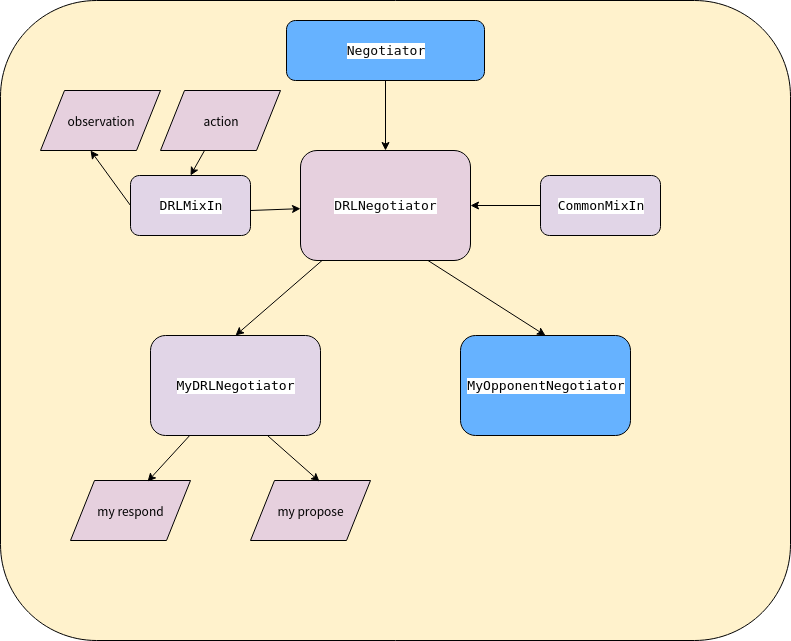

The diagram above was exported from draw.io. Its source (the exported page's mxGraphModel, read from the mxfile embedded in the PNG):
<mxGraphModel dx="1581" dy="808" grid="1" gridSize="10" guides="1" tooltips="1" connect="1" arrows="1" fold="1" page="1" pageScale="1" pageWidth="827" pageHeight="1169" math="0" shadow="0">
  <root>
    <mxCell id="0" />
    <mxCell id="1" parent="0" />
    <mxCell id="STF2XzqA4mqvGn46uijJ-1" value="" style="rounded=1;whiteSpace=wrap;html=1;fillColor=#FFF2CC;" vertex="1" parent="1">
      <mxGeometry x="20" y="20" width="790" height="640" as="geometry" />
    </mxCell>
    <mxCell id="STF2XzqA4mqvGn46uijJ-2" value="&lt;pre style=&quot;background-color: #ffffff ; color: #080808 ; font-family: &amp;#34;jetbrains mono&amp;#34; , monospace ; font-size: 9.8pt&quot;&gt;DRLNegotiator&lt;/pre&gt;" style="rounded=1;whiteSpace=wrap;html=1;fillColor=#E6D0DE;" vertex="1" parent="1">
      <mxGeometry x="320" y="170" width="170" height="110" as="geometry" />
    </mxCell>
    <mxCell id="STF2XzqA4mqvGn46uijJ-3" value="&lt;pre style=&quot;background-color: #ffffff ; color: #080808 ; font-family: &amp;#34;jetbrains mono&amp;#34; , monospace ; font-size: 9.8pt&quot;&gt;&lt;span style=&quot;color: #000000&quot;&gt;MyDRLNegotiator&lt;/span&gt;&lt;/pre&gt;" style="rounded=1;whiteSpace=wrap;html=1;fillColor=#E1D5E7;" vertex="1" parent="1">
      <mxGeometry x="170" y="355" width="170" height="100" as="geometry" />
    </mxCell>
    <mxCell id="STF2XzqA4mqvGn46uijJ-4" value="&lt;pre style=&quot;background-color: #ffffff ; color: #080808 ; font-family: &amp;#34;jetbrains mono&amp;#34; , monospace ; font-size: 9.8pt&quot;&gt;Negotiator&lt;/pre&gt;" style="rounded=1;whiteSpace=wrap;html=1;fillColor=#66B2FF;" vertex="1" parent="1">
      <mxGeometry x="306" y="40" width="198" height="60" as="geometry" />
    </mxCell>
    <mxCell id="STF2XzqA4mqvGn46uijJ-7" value="&lt;pre style=&quot;background-color: #ffffff ; color: #080808 ; font-family: &amp;#34;jetbrains mono&amp;#34; , monospace ; font-size: 9.8pt&quot;&gt;&lt;span style=&quot;color: #000000&quot;&gt;MyOpponentNegotiator&lt;/span&gt;&lt;/pre&gt;" style="rounded=1;whiteSpace=wrap;html=1;fillColor=#66B2FF;" vertex="1" parent="1">
      <mxGeometry x="480" y="355" width="170" height="100" as="geometry" />
    </mxCell>
    <mxCell id="STF2XzqA4mqvGn46uijJ-8" value="" style="endArrow=classic;html=1;exitX=0.5;exitY=1;exitDx=0;exitDy=0;entryX=0.5;entryY=0;entryDx=0;entryDy=0;" edge="1" parent="1" source="STF2XzqA4mqvGn46uijJ-4" target="STF2XzqA4mqvGn46uijJ-2">
      <mxGeometry width="50" height="50" relative="1" as="geometry">
        <mxPoint x="205" y="200" as="sourcePoint" />
        <mxPoint x="255" y="150" as="targetPoint" />
      </mxGeometry>
    </mxCell>
    <mxCell id="STF2XzqA4mqvGn46uijJ-9" value="&lt;pre style=&quot;background-color: #ffffff ; color: #080808 ; font-family: &amp;#34;jetbrains mono&amp;#34; , monospace ; font-size: 9.8pt&quot;&gt;&lt;span style=&quot;color: #000000&quot;&gt;DRLMixIn&lt;/span&gt;&lt;/pre&gt;" style="rounded=1;whiteSpace=wrap;html=1;fillColor=#E1D5E7;" vertex="1" parent="1">
      <mxGeometry x="150" y="195" width="120" height="60" as="geometry" />
    </mxCell>
    <mxCell id="STF2XzqA4mqvGn46uijJ-10" value="&lt;pre style=&quot;background-color: #ffffff ; color: #080808 ; font-family: &amp;#34;jetbrains mono&amp;#34; , monospace ; font-size: 9.8pt&quot;&gt;&lt;span style=&quot;color: #000000&quot;&gt;CommonMixIn&lt;/span&gt;&lt;/pre&gt;" style="rounded=1;whiteSpace=wrap;html=1;fillColor=#E1D5E7;" vertex="1" parent="1">
      <mxGeometry x="560" y="195" width="120" height="60" as="geometry" />
    </mxCell>
    <mxCell id="STF2XzqA4mqvGn46uijJ-11" value="" style="endArrow=classic;html=1;" edge="1" parent="1" target="STF2XzqA4mqvGn46uijJ-2">
      <mxGeometry width="50" height="50" relative="1" as="geometry">
        <mxPoint x="270" y="230" as="sourcePoint" />
        <mxPoint x="320" y="180" as="targetPoint" />
      </mxGeometry>
    </mxCell>
    <mxCell id="STF2XzqA4mqvGn46uijJ-12" value="" style="endArrow=classic;html=1;entryX=1;entryY=0.5;entryDx=0;entryDy=0;exitX=0;exitY=0.5;exitDx=0;exitDy=0;" edge="1" parent="1" source="STF2XzqA4mqvGn46uijJ-10" target="STF2XzqA4mqvGn46uijJ-2">
      <mxGeometry width="50" height="50" relative="1" as="geometry">
        <mxPoint x="540" y="340" as="sourcePoint" />
        <mxPoint x="590" y="290" as="targetPoint" />
      </mxGeometry>
    </mxCell>
    <mxCell id="STF2XzqA4mqvGn46uijJ-13" value="" style="endArrow=classic;html=1;entryX=0.5;entryY=0;entryDx=0;entryDy=0;" edge="1" parent="1" source="STF2XzqA4mqvGn46uijJ-2" target="STF2XzqA4mqvGn46uijJ-3">
      <mxGeometry width="50" height="50" relative="1" as="geometry">
        <mxPoint x="365" y="510" as="sourcePoint" />
        <mxPoint x="415" y="460" as="targetPoint" />
      </mxGeometry>
    </mxCell>
    <mxCell id="STF2XzqA4mqvGn46uijJ-14" value="" style="endArrow=classic;html=1;exitX=0.75;exitY=1;exitDx=0;exitDy=0;entryX=0.5;entryY=0;entryDx=0;entryDy=0;" edge="1" parent="1" source="STF2XzqA4mqvGn46uijJ-2" target="STF2XzqA4mqvGn46uijJ-7">
      <mxGeometry width="50" height="50" relative="1" as="geometry">
        <mxPoint x="540" y="330" as="sourcePoint" />
        <mxPoint x="590" y="280" as="targetPoint" />
      </mxGeometry>
    </mxCell>
    <mxCell id="STF2XzqA4mqvGn46uijJ-18" value="my respond" style="shape=parallelogram;perimeter=parallelogramPerimeter;whiteSpace=wrap;html=1;fillColor=#E6D0DE;" vertex="1" parent="1">
      <mxGeometry x="90" y="500" width="120" height="60" as="geometry" />
    </mxCell>
    <mxCell id="STF2XzqA4mqvGn46uijJ-19" value="my propose" style="shape=parallelogram;perimeter=parallelogramPerimeter;whiteSpace=wrap;html=1;fillColor=#E6D0DE;" vertex="1" parent="1">
      <mxGeometry x="270" y="500" width="120" height="60" as="geometry" />
    </mxCell>
    <mxCell id="STF2XzqA4mqvGn46uijJ-20" value="" style="endArrow=classic;html=1;entryX=0.642;entryY=0.017;entryDx=0;entryDy=0;entryPerimeter=0;" edge="1" parent="1" source="STF2XzqA4mqvGn46uijJ-3" target="STF2XzqA4mqvGn46uijJ-18">
      <mxGeometry width="50" height="50" relative="1" as="geometry">
        <mxPoint x="160" y="510" as="sourcePoint" />
        <mxPoint x="210" y="460" as="targetPoint" />
      </mxGeometry>
    </mxCell>
    <mxCell id="STF2XzqA4mqvGn46uijJ-21" value="" style="endArrow=classic;html=1;exitX=0.688;exitY=1;exitDx=0;exitDy=0;exitPerimeter=0;" edge="1" parent="1" source="STF2XzqA4mqvGn46uijJ-3">
      <mxGeometry width="50" height="50" relative="1" as="geometry">
        <mxPoint x="380" y="480" as="sourcePoint" />
        <mxPoint x="339" y="501" as="targetPoint" />
      </mxGeometry>
    </mxCell>
    <mxCell id="STF2XzqA4mqvGn46uijJ-22" value="observation" style="shape=parallelogram;perimeter=parallelogramPerimeter;whiteSpace=wrap;html=1;fillColor=#E6D0DE;" vertex="1" parent="1">
      <mxGeometry x="60" y="110" width="120" height="60" as="geometry" />
    </mxCell>
    <mxCell id="STF2XzqA4mqvGn46uijJ-24" value="action" style="shape=parallelogram;perimeter=parallelogramPerimeter;whiteSpace=wrap;html=1;fillColor=#E6D0DE;" vertex="1" parent="1">
      <mxGeometry x="180" y="110" width="120" height="60" as="geometry" />
    </mxCell>
    <mxCell id="STF2XzqA4mqvGn46uijJ-25" value="" style="endArrow=classic;html=1;exitX=0.367;exitY=1;exitDx=0;exitDy=0;exitPerimeter=0;entryX=0.5;entryY=0;entryDx=0;entryDy=0;" edge="1" parent="1" source="STF2XzqA4mqvGn46uijJ-24" target="STF2XzqA4mqvGn46uijJ-9">
      <mxGeometry width="50" height="50" relative="1" as="geometry">
        <mxPoint x="150" y="305" as="sourcePoint" />
        <mxPoint x="200" y="255" as="targetPoint" />
      </mxGeometry>
    </mxCell>
    <mxCell id="STF2XzqA4mqvGn46uijJ-26" value="" style="endArrow=classic;html=1;exitX=0;exitY=0.5;exitDx=0;exitDy=0;" edge="1" parent="1" source="STF2XzqA4mqvGn46uijJ-9">
      <mxGeometry width="50" height="50" relative="1" as="geometry">
        <mxPoint x="60" y="220" as="sourcePoint" />
        <mxPoint x="110" y="170" as="targetPoint" />
      </mxGeometry>
    </mxCell>
  </root>
</mxGraphModel>